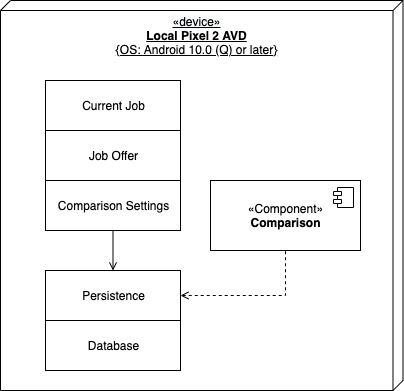

The diagram above was exported from draw.io. Its source (the exported page's mxGraphModel, read from the mxfile embedded in the PNG):
<mxGraphModel dx="908" dy="646" grid="1" gridSize="10" guides="1" tooltips="1" connect="1" arrows="1" fold="1" page="1" pageScale="1" pageWidth="1100" pageHeight="850" background="none" math="0" shadow="0">
  <root>
    <mxCell id="0" />
    <mxCell id="1" parent="0" />
    <mxCell id="39150e848f15840c-1" value="&lt;span style=&quot;color: rgb(0 , 0 , 0) ; font-family: &amp;#34;helvetica&amp;#34; ; font-size: 12px ; font-style: normal ; font-weight: 400 ; letter-spacing: normal ; text-indent: 0px ; text-transform: none ; word-spacing: 0px ; background-color: rgb(248 , 249 , 250) ; display: inline ; float: none&quot;&gt;«device»&lt;/span&gt;&lt;br style=&quot;color: rgb(0 , 0 , 0) ; font-family: &amp;#34;helvetica&amp;#34; ; font-size: 12px ; font-style: normal ; font-weight: 400 ; letter-spacing: normal ; text-indent: 0px ; text-transform: none ; word-spacing: 0px ; background-color: rgb(248 , 249 , 250)&quot;&gt;&lt;font face=&quot;helvetica&quot;&gt;&lt;b&gt;Local Pixel 2 AVD&lt;/b&gt;&lt;br&gt;{OS: Android 10.0 (Q) or later}&lt;br&gt;&lt;/font&gt;" style="verticalAlign=top;align=center;spacingTop=8;spacingLeft=2;spacingRight=12;shape=cube;size=10;direction=south;fontStyle=4;html=1;rounded=0;shadow=0;comic=0;labelBackgroundColor=none;strokeWidth=1;fontFamily=Verdana;fontSize=12" parent="1" vertex="1">
      <mxGeometry x="410" y="180" width="402.5" height="390" as="geometry" />
    </mxCell>
    <mxCell id="yeqAi6kWoZWv_j-qO4ZX-3" value="Current Job" style="html=1;align=center;" vertex="1" parent="1">
      <mxGeometry x="455" y="260" width="135" height="50" as="geometry" />
    </mxCell>
    <mxCell id="yeqAi6kWoZWv_j-qO4ZX-4" value="Job Offer" style="html=1;align=center;" vertex="1" parent="1">
      <mxGeometry x="455" y="310" width="135" height="50" as="geometry" />
    </mxCell>
    <mxCell id="yeqAi6kWoZWv_j-qO4ZX-8" style="edgeStyle=orthogonalEdgeStyle;rounded=0;orthogonalLoop=1;jettySize=auto;html=1;exitX=0.5;exitY=1;exitDx=0;exitDy=0;entryX=0.5;entryY=0;entryDx=0;entryDy=0;endArrow=open;endFill=0;" edge="1" parent="1" source="yeqAi6kWoZWv_j-qO4ZX-6" target="yeqAi6kWoZWv_j-qO4ZX-7">
      <mxGeometry relative="1" as="geometry" />
    </mxCell>
    <mxCell id="yeqAi6kWoZWv_j-qO4ZX-6" value="Comparison Settings" style="html=1;align=center;" vertex="1" parent="1">
      <mxGeometry x="455" y="360" width="135" height="50" as="geometry" />
    </mxCell>
    <mxCell id="yeqAi6kWoZWv_j-qO4ZX-13" style="edgeStyle=orthogonalEdgeStyle;rounded=0;orthogonalLoop=1;jettySize=auto;html=1;exitX=1;exitY=0.5;exitDx=0;exitDy=0;entryX=0.5;entryY=1;entryDx=0;entryDy=0;endArrow=none;endFill=0;dashed=1;startArrow=open;startFill=0;" edge="1" parent="1" source="yeqAi6kWoZWv_j-qO4ZX-7" target="yeqAi6kWoZWv_j-qO4ZX-11">
      <mxGeometry relative="1" as="geometry" />
    </mxCell>
    <mxCell id="yeqAi6kWoZWv_j-qO4ZX-7" value="Persistence" style="html=1;align=center;" vertex="1" parent="1">
      <mxGeometry x="455" y="450" width="135" height="50" as="geometry" />
    </mxCell>
    <mxCell id="yeqAi6kWoZWv_j-qO4ZX-9" value="Database" style="html=1;align=center;" vertex="1" parent="1">
      <mxGeometry x="455" y="500" width="135" height="50" as="geometry" />
    </mxCell>
    <mxCell id="yeqAi6kWoZWv_j-qO4ZX-11" value="«Component»&lt;br&gt;&lt;b&gt;Comparison&lt;/b&gt;" style="html=1;dropTarget=0;align=center;" vertex="1" parent="1">
      <mxGeometry x="620" y="360" width="150" height="70" as="geometry" />
    </mxCell>
    <mxCell id="yeqAi6kWoZWv_j-qO4ZX-12" value="" style="shape=module;jettyWidth=8;jettyHeight=4;align=center;" vertex="1" parent="yeqAi6kWoZWv_j-qO4ZX-11">
      <mxGeometry x="1" width="20" height="20" relative="1" as="geometry">
        <mxPoint x="-27" y="7" as="offset" />
      </mxGeometry>
    </mxCell>
  </root>
</mxGraphModel>